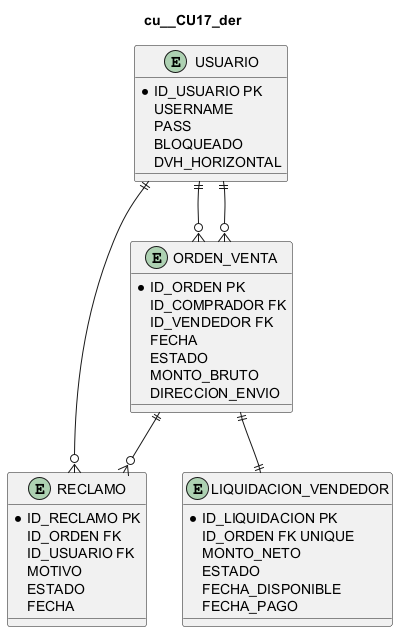

The diagram above was rendered by PlantUML. Its source (embedded in the PNG):
@startuml
title cu__CU17_der
entity "USUARIO" as USUARIO {
  *ID_USUARIO PK
  USERNAME
  PASS
  BLOQUEADO
  DVH_HORIZONTAL
}
entity "ORDEN_VENTA" as ORDEN {
  *ID_ORDEN PK
  ID_COMPRADOR FK
  ID_VENDEDOR FK
  FECHA
  ESTADO
  MONTO_BRUTO
  DIRECCION_ENVIO
}
entity "RECLAMO" as RECLAMO {
  *ID_RECLAMO PK
  ID_ORDEN FK
  ID_USUARIO FK
  MOTIVO
  ESTADO
  FECHA
}
entity "LIQUIDACION_VENDEDOR" as LIQUIDACION {
  *ID_LIQUIDACION PK
  ID_ORDEN FK UNIQUE
  MONTO_NETO
  ESTADO
  FECHA_DISPONIBLE
  FECHA_PAGO
}
USUARIO ||--o{ ORDEN
USUARIO ||--o{ ORDEN
ORDEN ||--|| LIQUIDACION
ORDEN ||--o{ RECLAMO
USUARIO ||--o{ RECLAMO
@enduml